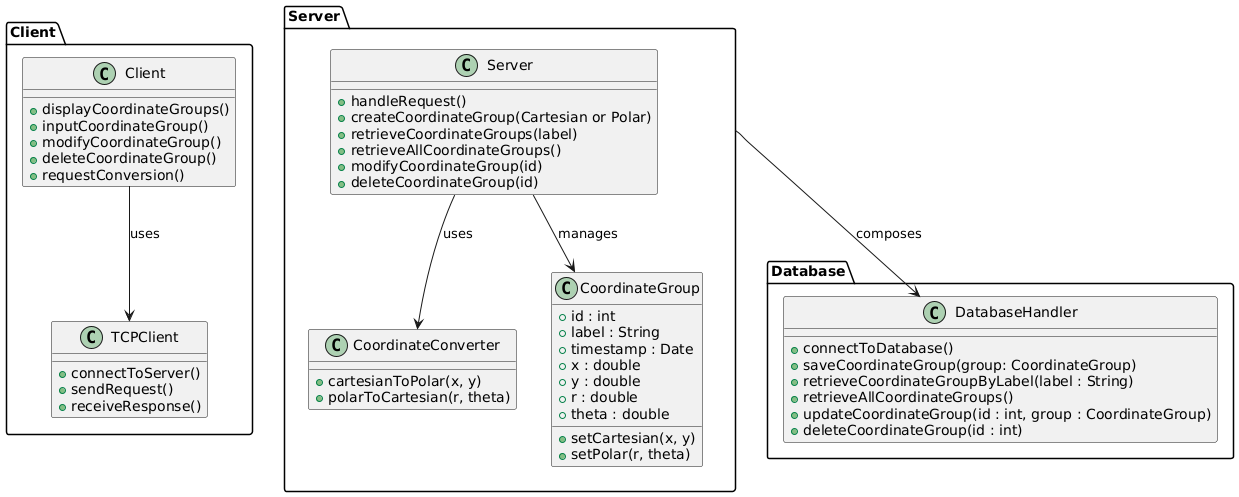

The diagram above was rendered by PlantUML. Its source (embedded in the PNG):
@startuml
package "Client" {
    class Client {
        + displayCoordinateGroups()
        + inputCoordinateGroup()
        + modifyCoordinateGroup()
        + deleteCoordinateGroup()
        + requestConversion()
    }

    class TCPClient {
        + connectToServer()
        + sendRequest()
        + receiveResponse()
    }

    Client --> TCPClient : "uses"
}

package "Server" {
    class Server {
        + handleRequest()
        + createCoordinateGroup(Cartesian or Polar)
        + retrieveCoordinateGroups(label)
        + retrieveAllCoordinateGroups()
        + modifyCoordinateGroup(id)
        + deleteCoordinateGroup(id)
    }

    class CoordinateConverter {
        + cartesianToPolar(x, y)
        + polarToCartesian(r, theta)
    }

    class CoordinateGroup {
        + id : int
        + label : String
        + timestamp : Date
        + x : double
        + y : double
        + r : double
        + theta : double
        + setCartesian(x, y)
        + setPolar(r, theta)
    }

    Server --> CoordinateConverter : "uses"
    Server --> CoordinateGroup : "manages"
}

package "Database" {
    class DatabaseHandler {
        + connectToDatabase()
        + saveCoordinateGroup(group: CoordinateGroup)
        + retrieveCoordinateGroupByLabel(label : String)
        + retrieveAllCoordinateGroups()
        + updateCoordinateGroup(id : int, group : CoordinateGroup)
        + deleteCoordinateGroup(id : int)
    }
}
Server --> DatabaseHandler : "composes"

@enduml